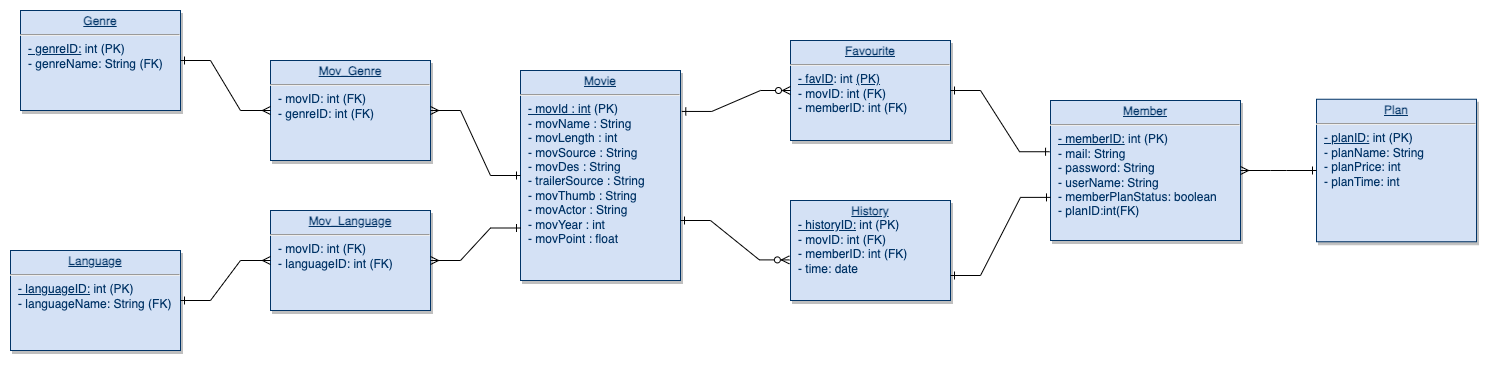

The diagram above was exported from draw.io. Its source (the exported page's mxGraphModel, read from the mxfile embedded in the PNG):
<mxGraphModel dx="3211" dy="1465" grid="1" gridSize="10" guides="1" tooltips="1" connect="1" arrows="1" fold="1" page="1" pageScale="1" pageWidth="826" pageHeight="1169" background="none" math="0" shadow="0">
  <root>
    <mxCell id="0" />
    <mxCell id="1" parent="0" />
    <mxCell id="20" value="&lt;p style=&quot;margin: 0px; margin-top: 4px; text-align: center; text-decoration: underline;&quot;&gt;&lt;strong&gt;Movie&lt;/strong&gt;&lt;/p&gt;&lt;hr&gt;&lt;p style=&quot;margin: 0px; margin-left: 8px;&quot;&gt;&lt;u&gt;- movId : int&lt;/u&gt; (PK)&lt;/p&gt;&lt;p style=&quot;margin: 0px; margin-left: 8px;&quot;&gt;- movName : String&lt;/p&gt;&lt;p style=&quot;margin: 0px; margin-left: 8px;&quot;&gt;- movLength : int&lt;/p&gt;&lt;p style=&quot;margin: 0px; margin-left: 8px;&quot;&gt;- movSource : String&lt;/p&gt;&lt;p style=&quot;margin: 0px; margin-left: 8px;&quot;&gt;- movDes : String&lt;br&gt;&lt;/p&gt;&lt;p style=&quot;margin: 0px; margin-left: 8px;&quot;&gt;- trailerSource : String&lt;br&gt;&lt;/p&gt;&lt;p style=&quot;margin: 0px; margin-left: 8px;&quot;&gt;- movThumb : String&lt;/p&gt;&lt;p style=&quot;margin: 0px; margin-left: 8px;&quot;&gt;- movActor : String&lt;br&gt;&lt;/p&gt;&lt;p style=&quot;margin: 0px; margin-left: 8px;&quot;&gt;- movYear : int&lt;br&gt;&lt;/p&gt;&lt;p style=&quot;margin: 0px; margin-left: 8px;&quot;&gt;- movPoint : float&lt;br&gt;&lt;/p&gt;" style="verticalAlign=top;align=left;overflow=fill;fontSize=12;fontFamily=Helvetica;html=1;strokeColor=#003366;shadow=1;fillColor=#D4E1F5;fontColor=#003366" parent="1" vertex="1">
      <mxGeometry x="-230" y="210" width="160" height="210" as="geometry" />
    </mxCell>
    <mxCell id="22" value="&lt;p style=&quot;margin: 0px; margin-top: 4px; text-align: center; text-decoration: underline;&quot;&gt;&lt;b&gt;Member&lt;/b&gt;&lt;/p&gt;&lt;hr&gt;&lt;p style=&quot;margin: 0px; margin-left: 8px;&quot;&gt;&lt;u&gt;- memberID:&lt;/u&gt; int (PK)&lt;br&gt;&lt;/p&gt;&lt;p style=&quot;margin: 0px; margin-left: 8px;&quot;&gt;- mail: String&lt;/p&gt;&lt;p style=&quot;margin: 0px; margin-left: 8px;&quot;&gt;- password: String&lt;/p&gt;&lt;p style=&quot;margin: 0px; margin-left: 8px;&quot;&gt;- userName: String&lt;/p&gt;&lt;p style=&quot;margin: 0px; margin-left: 8px;&quot;&gt;- memberPlanStatus: boolean&lt;/p&gt;&lt;p style=&quot;margin: 0px; margin-left: 8px;&quot;&gt;- planID:int(FK)&lt;/p&gt;&lt;p style=&quot;margin: 0px; margin-left: 8px;&quot;&gt;&lt;br&gt;&lt;/p&gt;" style="verticalAlign=top;align=left;overflow=fill;fontSize=12;fontFamily=Helvetica;html=1;strokeColor=#003366;shadow=1;fillColor=#D4E1F5;fontColor=#003366" parent="1" vertex="1">
      <mxGeometry x="300" y="240" width="190" height="140" as="geometry" />
    </mxCell>
    <mxCell id="24" value="&lt;p style=&quot;margin: 0px; margin-top: 4px; text-align: center; text-decoration: underline;&quot;&gt;&lt;strong&gt;Favourite&lt;/strong&gt;&lt;/p&gt;&lt;hr&gt;&lt;p style=&quot;margin: 0px; margin-left: 8px;&quot;&gt;&lt;u&gt;- favID&lt;/u&gt;: int&amp;nbsp;&lt;u&gt;(PK)&lt;/u&gt;&lt;/p&gt;&lt;p style=&quot;margin: 0px; margin-left: 8px;&quot;&gt;- movID: int (FK)&lt;/p&gt;&lt;p style=&quot;margin: 0px; margin-left: 8px;&quot;&gt;- memberID: int (FK)&lt;/p&gt;" style="verticalAlign=top;align=left;overflow=fill;fontSize=12;fontFamily=Helvetica;html=1;strokeColor=#003366;shadow=1;fillColor=#D4E1F5;fontColor=#003366" parent="1" vertex="1">
      <mxGeometry x="40" y="180" width="160" height="100" as="geometry" />
    </mxCell>
    <mxCell id="28" value="&lt;p style=&quot;margin: 0px; margin-top: 4px; text-align: center; text-decoration: underline;&quot;&gt;&lt;b&gt;History&lt;/b&gt;&lt;/p&gt;&lt;p style=&quot;border-color: var(--border-color); margin: 0px 0px 0px 8px;&quot;&gt;&lt;u&gt;- historyID:&lt;/u&gt; int (PK)&amp;nbsp;&lt;/p&gt;&lt;p style=&quot;border-color: var(--border-color); margin: 0px 0px 0px 8px;&quot;&gt;- movID: int (FK)&lt;/p&gt;&lt;p style=&quot;margin: 0px; margin-left: 8px;&quot;&gt;- memberID: int (FK)&lt;/p&gt;&lt;p style=&quot;margin: 0px; margin-left: 8px;&quot;&gt;- time: date&lt;/p&gt;&lt;p style=&quot;margin: 0px; margin-left: 8px;&quot;&gt;&lt;br&gt;&lt;/p&gt;" style="verticalAlign=top;align=left;overflow=fill;fontSize=12;fontFamily=Helvetica;html=1;strokeColor=#003366;shadow=1;fillColor=#D4E1F5;fontColor=#003366" parent="1" vertex="1">
      <mxGeometry x="40" y="340" width="160" height="100" as="geometry" />
    </mxCell>
    <mxCell id="35" value="&lt;p style=&quot;margin: 0px; margin-top: 4px; text-align: center; text-decoration: underline;&quot;&gt;&lt;strong&gt;Plan&lt;/strong&gt;&lt;/p&gt;&lt;hr&gt;&lt;p style=&quot;margin: 0px; margin-left: 8px;&quot;&gt;&lt;u&gt;- planID:&lt;/u&gt; int (PK)&lt;/p&gt;&lt;p style=&quot;margin: 0px; margin-left: 8px;&quot;&gt;- planName: String&lt;/p&gt;&lt;p style=&quot;margin: 0px; margin-left: 8px;&quot;&gt;- planPrice: int&lt;/p&gt;&lt;p style=&quot;margin: 0px; margin-left: 8px;&quot;&gt;- planTime: int&lt;/p&gt;&lt;p style=&quot;margin: 0px; margin-left: 8px;&quot;&gt;&lt;br&gt;&lt;/p&gt;&lt;p style=&quot;margin: 0px; margin-left: 8px;&quot;&gt;&lt;br&gt;&lt;/p&gt;" style="verticalAlign=top;align=left;overflow=fill;fontSize=12;fontFamily=Helvetica;html=1;strokeColor=#003366;shadow=1;fillColor=#D4E1F5;fontColor=#003366" parent="1" vertex="1">
      <mxGeometry x="566" y="238.75" width="160" height="142.5" as="geometry" />
    </mxCell>
    <mxCell id="1KQM_Ly1DHRGmmpZzIUe-138" value="" style="edgeStyle=entityRelationEdgeStyle;fontSize=12;html=1;endArrow=ERone;startArrow=ERone;rounded=0;entryX=0;entryY=0.692;entryDx=0;entryDy=0;entryPerimeter=0;exitX=1;exitY=0.75;exitDx=0;exitDy=0;startFill=0;endFill=0;" parent="1" source="28" target="22" edge="1">
      <mxGeometry width="100" height="100" relative="1" as="geometry">
        <mxPoint x="200" y="380" as="sourcePoint" />
        <mxPoint x="290" y="280" as="targetPoint" />
        <Array as="points">
          <mxPoint x="280" y="330" />
          <mxPoint x="310" y="280" />
        </Array>
      </mxGeometry>
    </mxCell>
    <mxCell id="qQVJ5kyehNRT8bbRMbL9-132" value="" style="edgeStyle=entityRelationEdgeStyle;fontSize=12;html=1;endArrow=ERzeroToMany;rounded=0;exitX=1.008;exitY=0.195;exitDx=0;exitDy=0;exitPerimeter=0;entryX=0;entryY=0.5;entryDx=0;entryDy=0;startArrow=ERone;startFill=0;endFill=0;" parent="1" source="20" target="24" edge="1">
      <mxGeometry width="100" height="100" relative="1" as="geometry">
        <mxPoint x="90" y="310" as="sourcePoint" />
        <mxPoint x="190" y="210" as="targetPoint" />
      </mxGeometry>
    </mxCell>
    <mxCell id="qQVJ5kyehNRT8bbRMbL9-133" value="" style="edgeStyle=entityRelationEdgeStyle;fontSize=12;html=1;endArrow=ERone;startArrow=ERone;rounded=0;exitX=1;exitY=0.5;exitDx=0;exitDy=0;entryX=-0.005;entryY=0.366;entryDx=0;entryDy=0;entryPerimeter=0;startFill=0;endFill=0;" parent="1" source="24" target="22" edge="1">
      <mxGeometry width="100" height="100" relative="1" as="geometry">
        <mxPoint x="90" y="310" as="sourcePoint" />
        <mxPoint x="190" y="210" as="targetPoint" />
      </mxGeometry>
    </mxCell>
    <mxCell id="1KQM_Ly1DHRGmmpZzIUe-141" value="" style="edgeStyle=entityRelationEdgeStyle;fontSize=12;html=1;endArrow=ERzeroToMany;startArrow=ERone;rounded=0;entryX=-0.007;entryY=0.594;entryDx=0;entryDy=0;entryPerimeter=0;endFill=0;startFill=0;" parent="1" target="28" edge="1">
      <mxGeometry width="100" height="100" relative="1" as="geometry">
        <mxPoint x="-70" y="360" as="sourcePoint" />
        <mxPoint x="30" y="260" as="targetPoint" />
      </mxGeometry>
    </mxCell>
    <mxCell id="fz_kI-dqQ1pOyBfzAK2X-36" value="" style="edgeStyle=entityRelationEdgeStyle;fontSize=12;html=1;endArrow=ERone;startArrow=ERmany;rounded=0;exitX=1;exitY=0.5;exitDx=0;exitDy=0;startFill=0;endFill=0;" parent="1" source="22" target="35" edge="1">
      <mxGeometry width="100" height="100" relative="1" as="geometry">
        <mxPoint x="620" y="350" as="sourcePoint" />
        <mxPoint x="730" y="270" as="targetPoint" />
        <Array as="points">
          <mxPoint x="650" y="370" />
          <mxPoint x="780" y="310" />
          <mxPoint x="790" y="320" />
        </Array>
      </mxGeometry>
    </mxCell>
    <mxCell id="Aw31Eea-eNxZnHadVj7O-35" value="&lt;p style=&quot;margin: 0px; margin-top: 4px; text-align: center; text-decoration: underline;&quot;&gt;&lt;b&gt;Mov_Genre&lt;/b&gt;&lt;/p&gt;&lt;hr&gt;&lt;p style=&quot;margin: 0px; margin-left: 8px;&quot;&gt;&lt;span style=&quot;background-color: initial;&quot;&gt;- movID: int (FK)&lt;/span&gt;&lt;br&gt;&lt;/p&gt;&lt;p style=&quot;margin: 0px; margin-left: 8px;&quot;&gt;- genreID: int (FK)&lt;/p&gt;" style="verticalAlign=top;align=left;overflow=fill;fontSize=12;fontFamily=Helvetica;html=1;strokeColor=#003366;shadow=1;fillColor=#D4E1F5;fontColor=#003366" parent="1" vertex="1">
      <mxGeometry x="-480" y="200" width="160" height="100" as="geometry" />
    </mxCell>
    <mxCell id="Aw31Eea-eNxZnHadVj7O-36" value="&lt;p style=&quot;margin: 0px; margin-top: 4px; text-align: center; text-decoration: underline;&quot;&gt;&lt;b&gt;Genre&lt;/b&gt;&lt;/p&gt;&lt;hr&gt;&lt;p style=&quot;margin: 0px; margin-left: 8px;&quot;&gt;&lt;u style=&quot;background-color: initial;&quot;&gt;- genreID:&lt;/u&gt;&lt;span style=&quot;background-color: initial;&quot;&gt;&amp;nbsp;int&lt;/span&gt;&lt;span style=&quot;background-color: initial;&quot;&gt; (PK)&lt;/span&gt;&lt;br&gt;&lt;/p&gt;&lt;p style=&quot;margin: 0px; margin-left: 8px;&quot;&gt;- genreName: String (FK)&amp;nbsp;&lt;/p&gt;" style="verticalAlign=top;align=left;overflow=fill;fontSize=12;fontFamily=Helvetica;html=1;strokeColor=#003366;shadow=1;fillColor=#D4E1F5;fontColor=#003366" parent="1" vertex="1">
      <mxGeometry x="-730" y="150" width="160" height="100" as="geometry" />
    </mxCell>
    <mxCell id="Aw31Eea-eNxZnHadVj7O-37" value="" style="edgeStyle=entityRelationEdgeStyle;fontSize=12;html=1;endArrow=ERmany;rounded=0;entryX=1;entryY=0.5;entryDx=0;entryDy=0;exitX=0;exitY=0.5;exitDx=0;exitDy=0;endFill=0;startArrow=ERone;startFill=0;" parent="1" source="20" target="Aw31Eea-eNxZnHadVj7O-35" edge="1">
      <mxGeometry width="100" height="100" relative="1" as="geometry">
        <mxPoint x="-330" y="340" as="sourcePoint" />
        <mxPoint x="-230" y="240" as="targetPoint" />
      </mxGeometry>
    </mxCell>
    <mxCell id="Aw31Eea-eNxZnHadVj7O-38" value="" style="edgeStyle=entityRelationEdgeStyle;fontSize=12;html=1;endArrow=ERmany;rounded=0;exitX=1;exitY=0.5;exitDx=0;exitDy=0;entryX=0;entryY=0.5;entryDx=0;entryDy=0;startArrow=ERone;startFill=0;endFill=0;" parent="1" source="Aw31Eea-eNxZnHadVj7O-36" target="Aw31Eea-eNxZnHadVj7O-35" edge="1">
      <mxGeometry width="100" height="100" relative="1" as="geometry">
        <mxPoint x="-330" y="340" as="sourcePoint" />
        <mxPoint x="-230" y="240" as="targetPoint" />
      </mxGeometry>
    </mxCell>
    <mxCell id="MqvfwrXYKcu1Jg3Be1VA-35" value="&lt;p style=&quot;margin: 0px; margin-top: 4px; text-align: center; text-decoration: underline;&quot;&gt;&lt;b&gt;Mov_Language&lt;/b&gt;&lt;/p&gt;&lt;hr&gt;&lt;p style=&quot;margin: 0px; margin-left: 8px;&quot;&gt;&lt;span style=&quot;background-color: initial;&quot;&gt;- movID: int (FK)&lt;/span&gt;&lt;br&gt;&lt;/p&gt;&lt;p style=&quot;margin: 0px; margin-left: 8px;&quot;&gt;- languageID: int (FK)&lt;/p&gt;" style="verticalAlign=top;align=left;overflow=fill;fontSize=12;fontFamily=Helvetica;html=1;strokeColor=#003366;shadow=1;fillColor=#D4E1F5;fontColor=#003366" vertex="1" parent="1">
      <mxGeometry x="-480" y="350" width="160" height="100" as="geometry" />
    </mxCell>
    <mxCell id="MqvfwrXYKcu1Jg3Be1VA-36" value="&lt;p style=&quot;margin: 0px; margin-top: 4px; text-align: center; text-decoration: underline;&quot;&gt;&lt;b&gt;Language&lt;/b&gt;&lt;/p&gt;&lt;hr&gt;&lt;p style=&quot;margin: 0px; margin-left: 8px;&quot;&gt;&lt;u style=&quot;background-color: initial;&quot;&gt;- languageID:&lt;/u&gt;&lt;span style=&quot;background-color: initial;&quot;&gt; int&lt;/span&gt;&lt;span style=&quot;background-color: initial;&quot;&gt;&amp;nbsp;(PK)&lt;/span&gt;&lt;br&gt;&lt;/p&gt;&lt;p style=&quot;margin: 0px; margin-left: 8px;&quot;&gt;- languageName: String (FK)&amp;nbsp;&lt;/p&gt;" style="verticalAlign=top;align=left;overflow=fill;fontSize=12;fontFamily=Helvetica;html=1;strokeColor=#003366;shadow=1;fillColor=#D4E1F5;fontColor=#003366" vertex="1" parent="1">
      <mxGeometry x="-740" y="390" width="170" height="100" as="geometry" />
    </mxCell>
    <mxCell id="MqvfwrXYKcu1Jg3Be1VA-37" value="" style="edgeStyle=entityRelationEdgeStyle;fontSize=12;html=1;endArrow=ERmany;rounded=0;entryX=1;entryY=0.5;entryDx=0;entryDy=0;exitX=0;exitY=0.75;exitDx=0;exitDy=0;endFill=0;startArrow=ERone;startFill=0;" edge="1" parent="1" target="MqvfwrXYKcu1Jg3Be1VA-35" source="20">
      <mxGeometry width="100" height="100" relative="1" as="geometry">
        <mxPoint x="-250" y="505" as="sourcePoint" />
        <mxPoint x="-250" y="430" as="targetPoint" />
      </mxGeometry>
    </mxCell>
    <mxCell id="MqvfwrXYKcu1Jg3Be1VA-38" value="" style="edgeStyle=entityRelationEdgeStyle;fontSize=12;html=1;endArrow=ERmany;rounded=0;exitX=1;exitY=0.5;exitDx=0;exitDy=0;entryX=0;entryY=0.5;entryDx=0;entryDy=0;startArrow=ERone;startFill=0;endFill=0;" edge="1" parent="1" source="MqvfwrXYKcu1Jg3Be1VA-36" target="MqvfwrXYKcu1Jg3Be1VA-35">
      <mxGeometry width="100" height="100" relative="1" as="geometry">
        <mxPoint x="-350" y="530" as="sourcePoint" />
        <mxPoint x="-250" y="430" as="targetPoint" />
      </mxGeometry>
    </mxCell>
  </root>
</mxGraphModel>